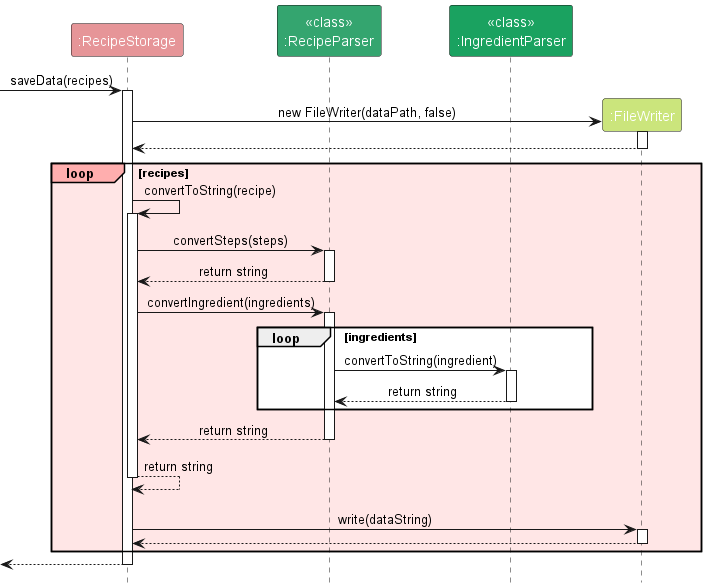

The diagram above was rendered by PlantUML. Its source (embedded in the PNG):
@startuml
!include style.puml
skinparam ArrowFontStyle plain

participant ":RecipeStorage" as RecipeStorage STORAGE_COLOR
participant "<<class>>\n:RecipeParser" as RecipeParser RECIPE_PARSER_COLOR
participant "<<class>>\n:IngredientParser" as IngredientParser INGREDIENT_PARSER_COLOR
participant ":FileWriter" as FileWriter FILE_WRITER_COLOR

[-> RecipeStorage : saveData(recipes)
activate RecipeStorage

create FileWriter
RecipeStorage -> FileWriter : new FileWriter(dataPath, false)
activate FileWriter

FileWriter --> RecipeStorage
deactivate FileWriter

loop#FFAEAE #FFE6E6  recipes
RecipeStorage -> RecipeStorage : convertToString(recipe)
activate RecipeStorage

RecipeStorage -> RecipeParser : convertSteps(steps)
activate RecipeParser

RecipeParser --> RecipeStorage : return string
deactivate RecipeParser

RecipeStorage -> RecipeParser : convertIngredient(ingredients)
activate RecipeParser

loop ingredients
RecipeParser -> IngredientParser : convertToString(ingredient)
activate IngredientParser

IngredientParser --> RecipeParser : return string
deactivate IngredientParser
end

RecipeParser --> RecipeStorage : return string
deactivate RecipeParser

RecipeStorage --> RecipeStorage : return string
deactivate RecipeStorage

RecipeStorage -[hidden]> FileWriter
RecipeStorage -> FileWriter : write(dataString)
activate FileWriter

FileWriter --> RecipeStorage
deactivate FileWriter
end

[<---RecipeStorage
deactivate RecipeStorage

@enduml